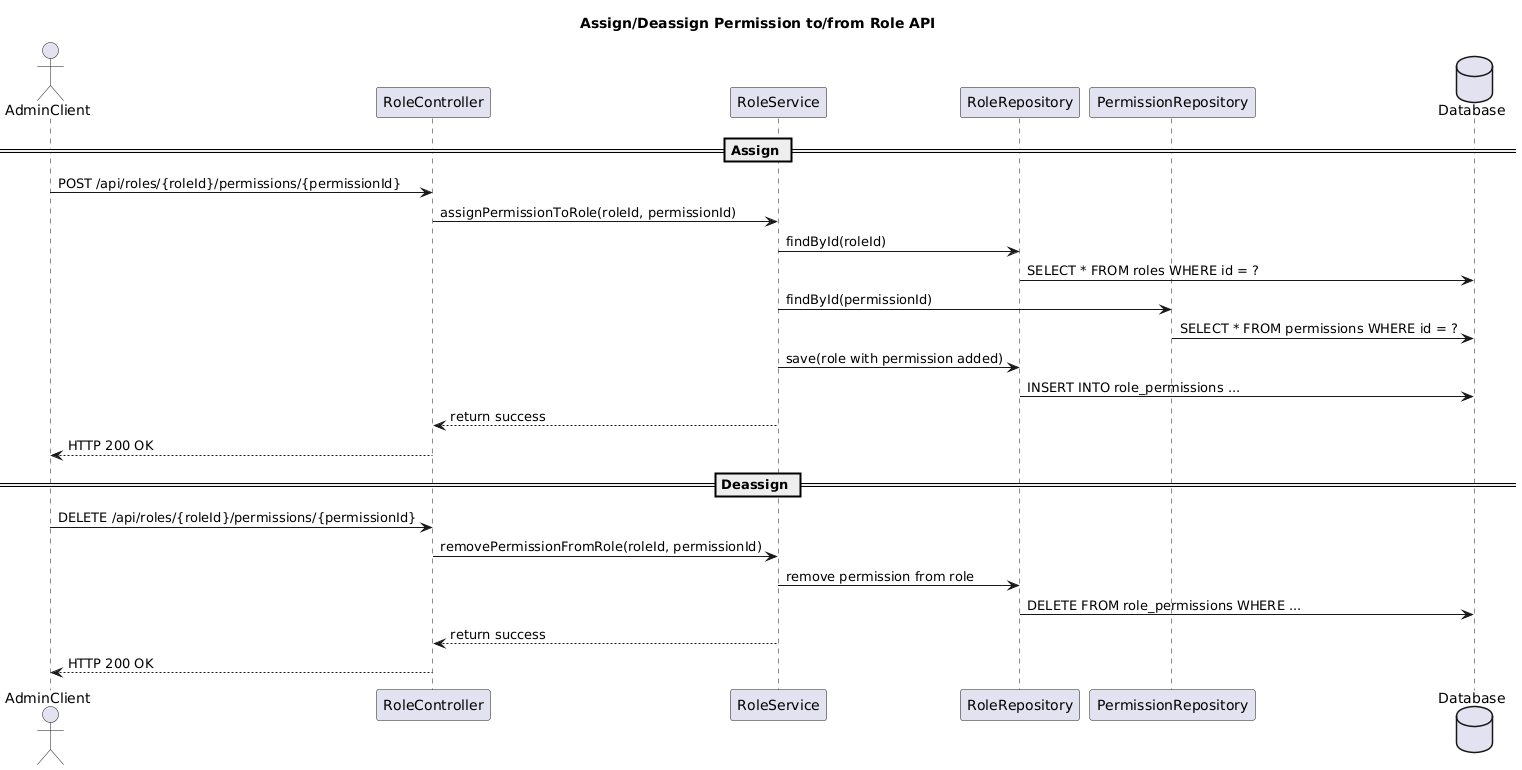

The diagram above was rendered by PlantUML. Its source (embedded in the PNG):
@startuml
title Assign/Deassign Permission to/from Role API

actor AdminClient
participant "RoleController" as Controller
participant "RoleService" as Service
participant "RoleRepository" as RoleRepo
participant "PermissionRepository" as PermissionRepo
database "Database" as DB

== Assign ==

AdminClient -> Controller: POST /api/roles/{roleId}/permissions/{permissionId}
Controller -> Service: assignPermissionToRole(roleId, permissionId)
Service -> RoleRepo: findById(roleId)
RoleRepo -> DB: SELECT * FROM roles WHERE id = ?
Service -> PermissionRepo: findById(permissionId)
PermissionRepo -> DB: SELECT * FROM permissions WHERE id = ?
Service -> RoleRepo: save(role with permission added)
RoleRepo -> DB: INSERT INTO role_permissions ...
Service --> Controller: return success
Controller --> AdminClient: HTTP 200 OK

== Deassign ==

AdminClient -> Controller: DELETE /api/roles/{roleId}/permissions/{permissionId}
Controller -> Service: removePermissionFromRole(roleId, permissionId)
Service -> RoleRepo: remove permission from role
RoleRepo -> DB: DELETE FROM role_permissions WHERE ...
Service --> Controller: return success
Controller --> AdminClient: HTTP 200 OK
@enduml